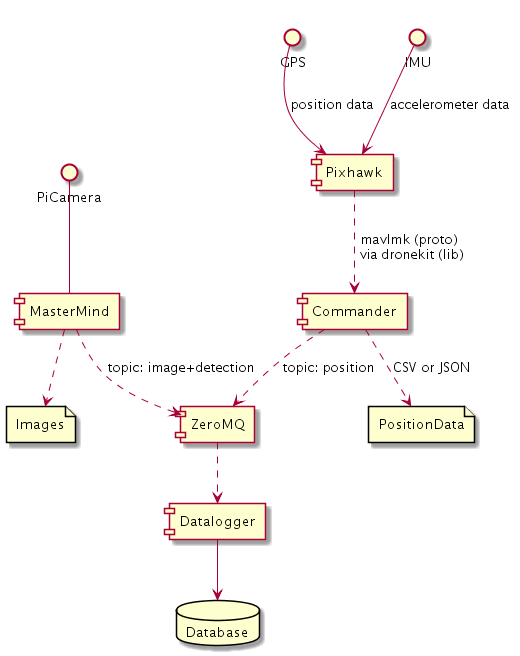

The diagram above was rendered by PlantUML. Its source (embedded in the PNG):
@startuml

file PositionData
file Images
database Database

GPS --> [Pixhawk]: position data
IMU --> [Pixhawk]: accelerometer data
[Pixhawk] ..> [Commander]: mavlmk (proto)\n via dronekit (lib)

[Commander] ..> [ZeroMQ]: topic: position
[Commander] ..> PositionData: (CSV or JSON)

PiCamera -- [MasterMind]

[MasterMind] ..> Images
[MasterMind] ..> [ZeroMQ]: topic: image+detection

[ZeroMQ] ..> [Datalogger]
[Datalogger] --> Database 

@enduml